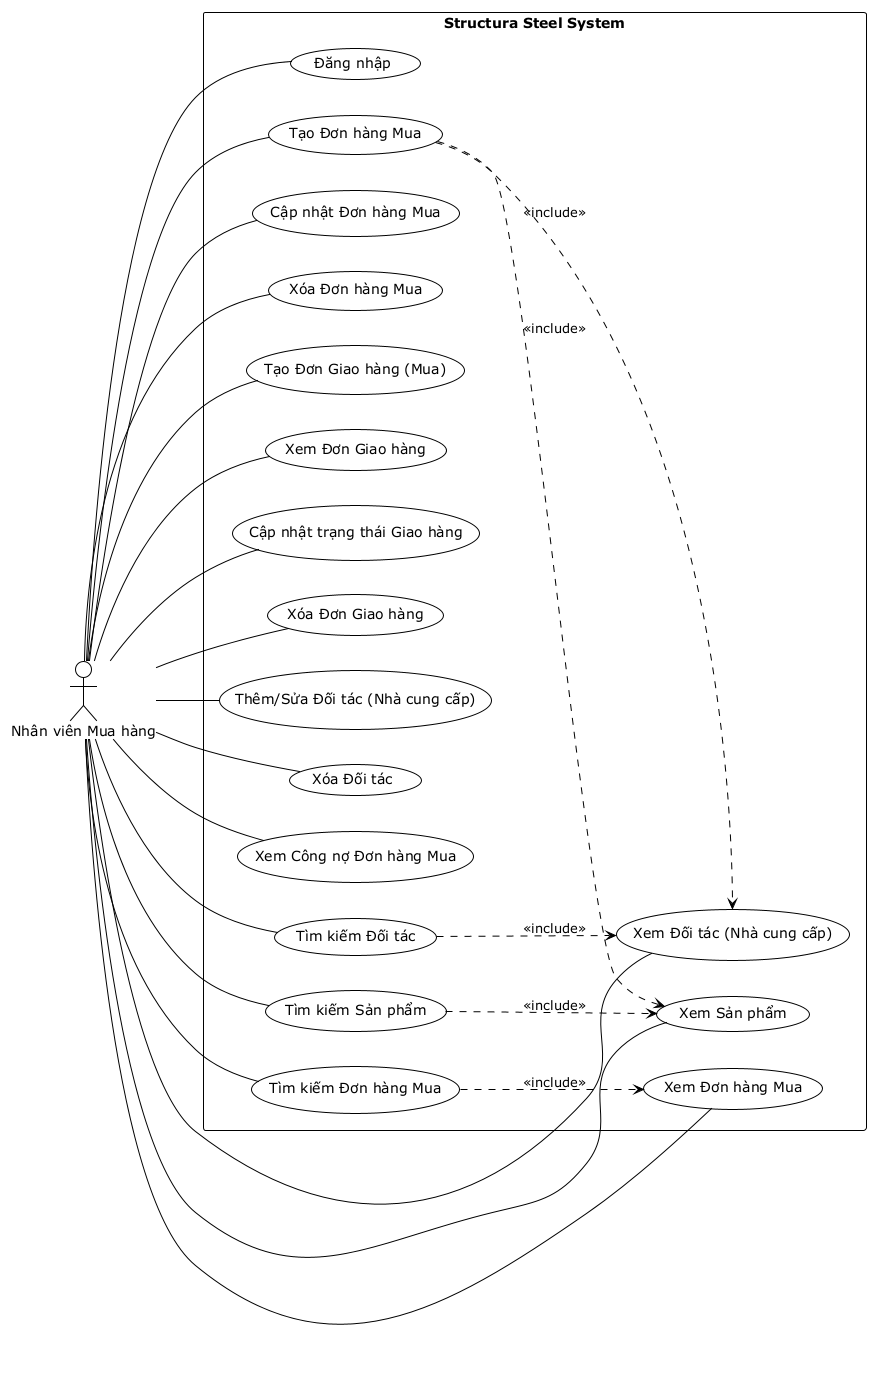

The diagram above was rendered by PlantUML. Its source (embedded in the PNG):
@startuml Usecase_Importer
!theme plain

left to right direction
actor "Nhân viên Mua hàng" as Importer

rectangle "Structura Steel System" {

    usecase "Đăng nhập" as UC_Login
    usecase "Tạo Đơn hàng Mua" as UC_CreatePurchase
    usecase "Xem Đơn hàng Mua" as UC_ViewPurchase
    usecase "Cập nhật Đơn hàng Mua" as UC_UpdatePurchase
    usecase "Xóa Đơn hàng Mua" as UC_DeletePurchase

    usecase "Tạo Đơn Giao hàng (Mua)" as UC_CreateDelivery
    usecase "Xem Đơn Giao hàng" as UC_ViewDelivery
    usecase "Cập nhật trạng thái Giao hàng" as UC_UpdateDelivery
    usecase "Xóa Đơn Giao hàng" as UC_DeleteDelivery

    usecase "Xem Đối tác (Nhà cung cấp)" as UC_ViewPartner
    usecase "Thêm/Sửa Đối tác (Nhà cung cấp)" as UC_EditPartner
    usecase "Xóa Đối tác" as UC_DeletePartner

    usecase "Xem Sản phẩm" as UC_ViewProduct

    usecase "Xem Công nợ Đơn hàng Mua" as UC_ViewPurchaseDebt

    usecase "Tìm kiếm Đơn hàng Mua" as UC_SearchPurchase
    usecase "Tìm kiếm Đối tác" as UC_SearchPartner
    usecase "Tìm kiếm Sản phẩm" as UC_SearchProduct
}

' Quyền của Importer
Importer -- UC_Login
Importer -- UC_CreatePurchase
Importer -- UC_ViewPurchase
Importer -- UC_UpdatePurchase
Importer -- UC_DeletePurchase

Importer -- UC_CreateDelivery
Importer -- UC_ViewDelivery
Importer -- UC_UpdateDelivery
Importer -- UC_DeleteDelivery

Importer -- UC_EditPartner
Importer -- UC_ViewPartner
Importer -- UC_DeletePartner

Importer -- UC_ViewProduct
Importer -- UC_ViewPurchaseDebt

Importer -- UC_SearchPurchase
Importer -- UC_SearchPartner
Importer -- UC_SearchProduct

' Các include relationships
UC_CreatePurchase ..> UC_ViewPartner : <<include>>
UC_CreatePurchase ..> UC_ViewProduct : <<include>>
UC_SearchPurchase ..> UC_ViewPurchase : <<include>>
UC_SearchPartner ..> UC_ViewPartner : <<include>>
UC_SearchProduct ..> UC_ViewProduct : <<include>>
@enduml